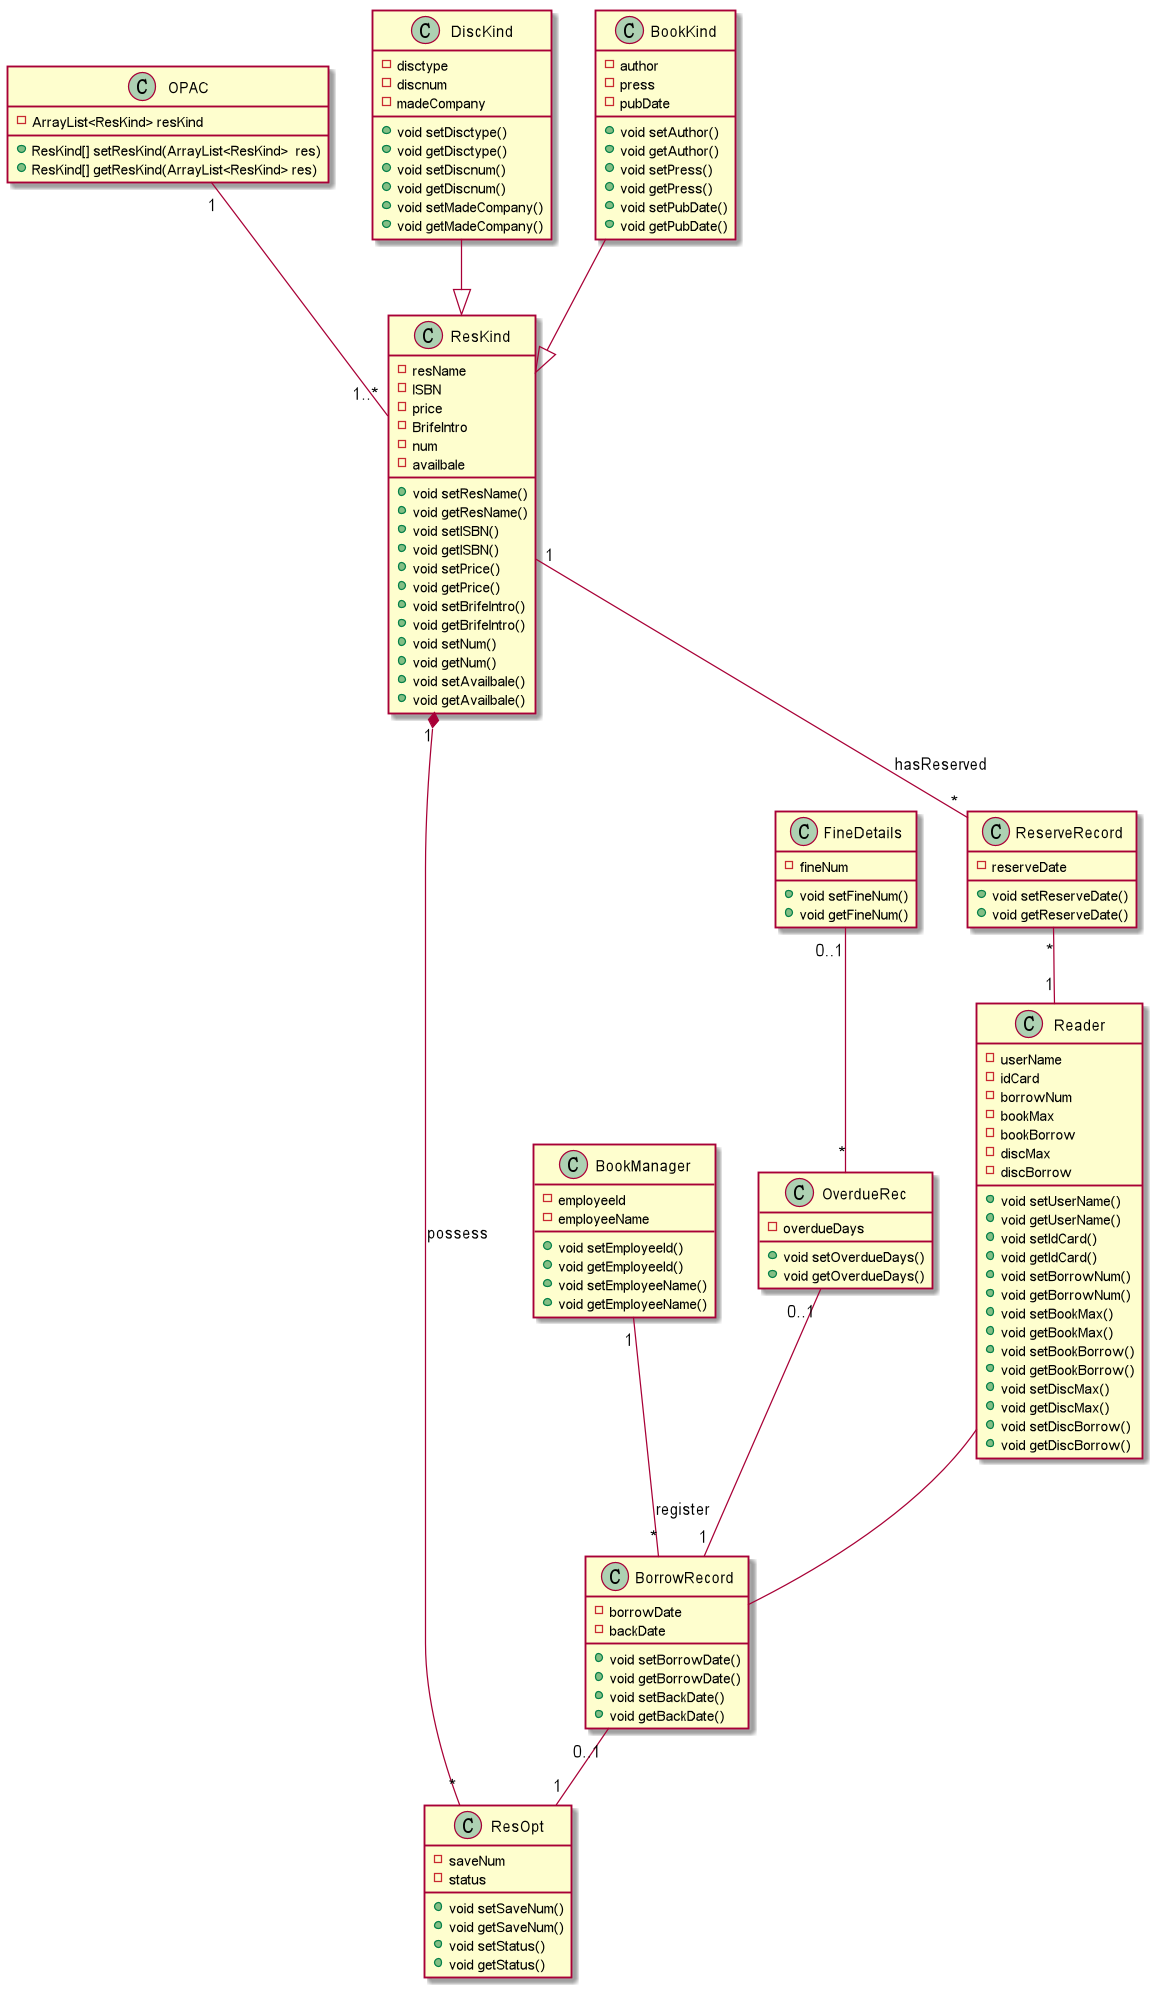

The diagram above was rendered by PlantUML. Its source (embedded in the PNG):
@startuml



class OPAC
{
   -ArrayList<ResKind> resKind
 {method} +ResKind[] setResKind(ArrayList<ResKind>  res)
{method} +ResKind[] getResKind(ArrayList<ResKind> res)
}

class ResKind{
-resName
-ISBN
-price
-BrifeIntro
-num
-availbale
{method} +void setResName()
{method} +void getResName()
{method} +void setISBN()
{method} +void getISBN()
{method} +void setPrice()
{method} +void getPrice()
{method} +void setBrifeIntro()
{method} +void getBrifeIntro()
{method} +void setNum()
{method} +void getNum()
{method} +void setAvailbale()
{method} +void getAvailbale()

}
OPAC "1" -- "1..*" ResKind


class ReserveRecord{
-reserveDate
{method} +void setReserveDate()
{method} +void getReserveDate()
}
ResKind "1" -- "*" ReserveRecord:hasReserved


class Reader{
-userName
-idCard
-borrowNum
-bookMax
-bookBorrow
-discMax
-discBorrow
{method} +void setUserName()
{method} +void getUserName()
{method} +void setIdCard()
{method} +void getIdCard()
{method} +void setBorrowNum()
{method} +void getBorrowNum()
{method} +void setBookMax()
{method} +void getBookMax()
{method} +void setBookBorrow()
{method} +void getBookBorrow()
{method} +void setDiscMax()
{method} +void getDiscMax()
{method} +void setDiscBorrow()
{method} +void getDiscBorrow()

}

ReserveRecord "*" -- "1" Reader

class BorrowRecord{
-borrowDate
-backDate
{method} +void setBorrowDate()
{method} +void getBorrowDate()
{method} +void setBackDate()
{method} +void getBackDate()
}
Reader -- BorrowRecord


class ResOpt{
-saveNum
-status
{method} +void setSaveNum()
{method} +void getSaveNum()
{method} +void setStatus()
{method} +void getStatus()
}
BorrowRecord "0..1" --"1"ResOpt

ResOpt "*" --* "1" ResKind :possess


class DiscKind{
-disctype
-discnum
-madeCompany
{method} +void setDisctype()
{method} +void getDisctype()
{method} +void setDiscnum()
{method} +void getDiscnum()
{method} +void setMadeCompany()
{method} +void getMadeCompany()

}


class BookKind{
-author
-press
-pubDate
{method} +void setAuthor()
{method} +void getAuthor()
{method} +void setPress()
{method} +void getPress()
{method} +void setPubDate()
{method} +void getPubDate()
}
DiscKind --^ ResKind
BookKind  --^ ResKind


class BookManager{
-employeeId
-employeeName
{method} +void setEmployeeId()
{method} +void getEmployeeId()
{method} +void setEmployeeName()
{method} +void getEmployeeName()
}
BookManager  "1" -- "*" BorrowRecord:register


class OverdueRec{
-overdueDays
{method} +void setOverdueDays()
{method} +void getOverdueDays()
}
OverdueRec "0..1" -- "1" BorrowRecord


class FineDetails{
-fineNum
{method} +void setFineNum()
{method} +void getFineNum()

}
FineDetails "0..1" -- "*" OverdueRec
@enduml